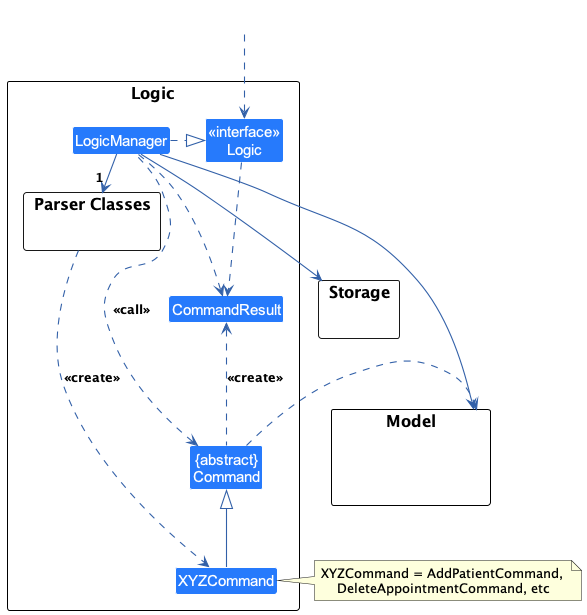

The diagram above was rendered by PlantUML. Its source (embedded in the PNG):
@startuml
!include style.puml
skinparam arrowThickness 1.1
skinparam arrowColor LOGIC_COLOR_T5
skinparam classBackgroundColor LOGIC_COLOR_T6

package Logic as LogicPackage {

package "Parser Classes" as ParserClasses{
}
Class XYZCommand
Class CommandResult
Class "{abstract}\nCommand" as Command


Class "<<interface>>\nLogic" as Logic
Class LogicManager
}

package Model {
Class HiddenModel #FFFFFF
}

package Storage {
}

Class HiddenOutside #FFFFFF
HiddenOutside ..> Logic

LogicManager .right.|> Logic
LogicManager -right->"1" ParserClasses
ParserClasses ..> XYZCommand : <<create>>

XYZCommand -up-|> Command
LogicManager .left.> Command : <<call>>

LogicManager --> Model
LogicManager --> Storage
Storage --[hidden] Model
Command .[hidden]up.> Storage
Command .right.> Model
note right of XYZCommand: XYZCommand = AddPatientCommand, \nDeleteAppointmentCommand, etc

Logic ..> CommandResult
LogicManager .down.> CommandResult
Command .up.> CommandResult : <<create>>
@enduml